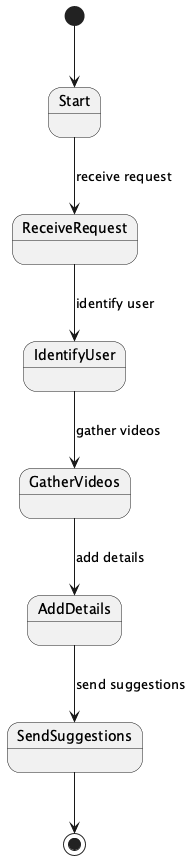

The diagram above was rendered by PlantUML. Its source (embedded in the PNG):
@startuml
[*] --> Start
Start --> ReceiveRequest : receive request
ReceiveRequest --> IdentifyUser : identify user
IdentifyUser --> GatherVideos : gather videos
GatherVideos --> AddDetails : add details
AddDetails --> SendSuggestions : send suggestions
SendSuggestions --> [*]
@enduml